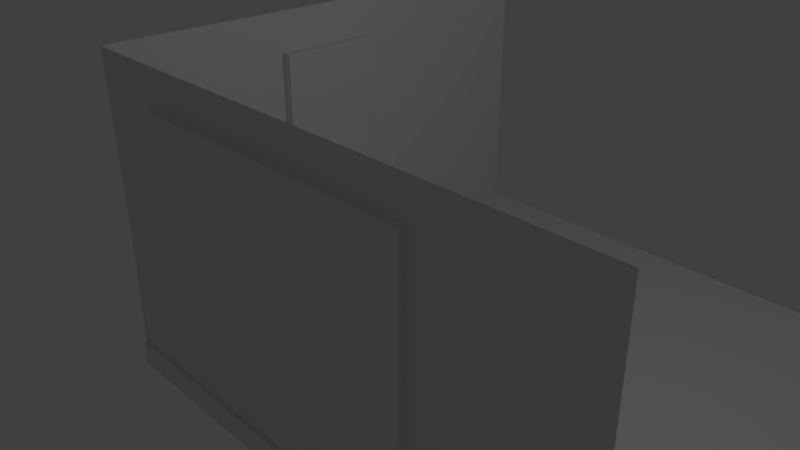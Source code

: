 # Source: apartment.blend  (saved by Blender 2.79.0; exported with 4.5.12 LTS)
import bpy
from mathutils import Matrix  # noqa: F401  (used for matrix-valued properties, if any)

bpy.ops.wm.read_factory_settings(use_empty=True)
scene = bpy.context.scene
scene.name = 'Scene'

# ---- collections
col_collection_1 = bpy.data.collections.new('Collection 1'); scene.collection.children.link(col_collection_1)

# ---- materials (node trees are filled in below, after node groups)
mat_material = bpy.data.materials.new('Material')
mat_material.alpha_threshold = 0.0
mat_material.use_transparent_shadow = False
mat_material.roughness = 0.5
mat_material.line_color = (0.0, 0.0, 0.0, 1.0)

# ---- material node trees

# ---- world
world_world = bpy.data.worlds.new('World'); scene.world = world_world
world_world.color = (0.05088, 0.05088, 0.05088)
world_world.use_sun_shadow = False
world_world.sun_shadow_jitter_overblur = 0.0
world_world.cycles.sampling_method = 'MANUAL'

# ---- cameras
cam_camera = bpy.data.cameras.new('Camera')
cam_camera.clip_end = 100.0
cam_camera.lens = 35.0
cam_camera.sensor_width = 32.0
cam_camera.sensor_height = 18.0
cam_camera.ortho_scale = 7.314
cam_camera.dof.focus_distance = 0.0
cam_camera.dof.aperture_fstop = 128.0

# ---- lights
light_lamp = bpy.data.lights.new('Lamp', 'POINT')
light_lamp.transmission_factor = 0.0
light_lamp.cutoff_distance = 30.0
light_lamp.energy = 100.0
light_lamp.shadow_buffer_clip_start = 1.001
light_lamp.shadow_soft_size = 0.1
light_lamp.shadow_maximum_resolution = 0.006
light_lamp.use_absolute_resolution = True

# ---- meshes
me_cube = bpy.data.meshes.new('Cube')
me_cube.from_pydata([(5.059, 5.003, -1.737), (5.059, -2.208, -1.737), (-2.152, -2.208, -1.737), (-2.152, 5.003, -1.737), (5.059, 5.003, -1.392), (5.059, -2.208, -1.392), (-2.152, -2.208, -1.392), (-2.152, 5.003, -1.392), (-2.149, -2.183, 2.689), (5.051, -2.183, 2.689), (-2.149, -2.152, -1.729), (5.051, -2.152, -1.729), (-2.172, 5.031, 2.689), (-2.173, -2.168, 2.689), (-2.142, 5.031, -1.729), (-2.143, -2.168, -1.729), (-2.226, 0.3933, -1.398), (-2.226, 0.3933, 2.12), (-2.226, 1.884, -1.398), (-2.226, 1.884, 2.12), (-2.031, 0.3933, -1.398), (-2.031, 0.3933, 2.12), (-2.031, 1.884, -1.398), (-2.031, 1.884, 2.12), (2.957, -2.266, -0.7772), (2.957, -2.266, 2.225), (-0.892, -2.327, -0.7772), (-0.892, -2.327, 2.225), (2.949, -2.052, -0.7772), (2.949, -2.052, 2.225), (-0.9, -2.114, -0.7772), (-0.9, -2.114, 2.225)], [], [(0, 1, 2, 3), (4, 7, 6, 5), (0, 4, 5, 1), (1, 5, 6, 2), (2, 6, 7, 3), (4, 0, 3, 7), (8, 9, 11, 10), (12, 13, 15, 14), (16, 17, 19, 18), (18, 19, 23, 22), (22, 23, 21, 20), (20, 21, 17, 16), (18, 22, 20, 16), (23, 19, 17, 21), (24, 25, 27, 26), (26, 27, 31, 30), (30, 31, 29, 28), (28, 29, 25, 24), (26, 30, 28, 24), (31, 27, 25, 29)])
_uv = me_cube.uv_layers.new(name='UVMap')
_uv.uv.foreach_set('vector', [0.0, 0.0, 0.0, 0.0, 0.0, 0.0, 0.0, 0.0, 0.3067, 0.985, 0.05252, 0.9848, 0.0526, 0.6322, 0.3068, 0.6323, 0.0, 0.0, 0.0, 0.0, 0.0, 0.0, 0.0, 0.0, 0.0, 0.0, 0.0, 0.0, 0.0, 0.0, 0.0, 0.0, 0.0, 0.0, 0.0, 0.0, 0.0, 0.0, 0.0, 0.0, 0.0, 0.0, 0.0, 0.0, 0.0, 0.0, 0.0, 0.0, 0.4761, 0.04015, 0.7194, 0.04015, 0.7194, 0.2473, 0.4761, 0.2473, 0.7246, 0.2508, 0.4733, 0.2508, 0.4733, 0.03691, 0.7246, 0.03691, 0.0, 0.0, 0.0, 0.0, 0.0, 0.0, 0.0, 0.0, 0.7622, 0.4629, 0.7622, 0.8697, 0.746, 0.8697, 0.746, 0.4629, 0.9829, 0.2532, 0.9829, 0.9962, 0.756, 0.9962, 0.756, 0.2532, 0.7634, 0.4062, 0.7634, 0.8322, 0.7464, 0.8322, 0.7464, 0.4062, 0.0, 0.0, 0.0, 0.0, 0.0, 0.0, 0.0, 0.0, 0.9249, 0.979, 0.9249, 1.001, 0.8059, 1.001, 0.8059, 0.979, 0.0, 0.0, 0.0, 0.0, 0.0, 0.0, 0.0, 0.0, 0.7622, 0.4629, 0.7622, 0.8697, 0.746, 0.8697, 0.746, 0.4629, 0.7179, 0.3008, 0.7194, 0.5602, 0.4797, 0.5628, 0.4782, 0.3035, 0.7634, 0.4062, 0.7634, 0.8322, 0.7464, 0.8322, 0.7464, 0.4062, 0.0, 0.0, 0.0, 0.0, 0.0, 0.0, 0.0, 0.0, 0.9249, 0.979, 0.9249, 1.001, 0.8059, 1.001, 0.8059, 0.979])
me_cube.materials.append(mat_material)
me_cube.use_remesh_preserve_volume = False
me_cube.use_remesh_preserve_attributes = False
me_cube.use_mirror_vertex_groups = False
me_cube.update()

# ---- objects
ob_apartment = bpy.data.objects.new('Apartment', me_cube)
ob_lamp = bpy.data.objects.new('Lamp', light_lamp)
ob_camera = bpy.data.objects.new('Camera', cam_camera)

# ---- transforms, parenting, visibility, modifiers, constraints
ob_apartment.location = (0.0, 0.0, 0.0)
ob_apartment.lock_rotations_4d = False
ob_apartment.empty_display_type = 'ARROWS'
ob_apartment.lineart.crease_threshold = 0.0
ob_lamp.location = (4.076, 1.005, 5.904)
ob_lamp.rotation_euler = (0.6503, 0.05522, 1.866)
ob_lamp.lock_rotations_4d = False
ob_lamp.empty_display_type = 'ARROWS'
ob_lamp.color = (0.0, 0.0, 0.0, 0.0)
ob_lamp.lineart.crease_threshold = 0.0
ob_camera.location = (7.481, -6.508, 5.344)
ob_camera.rotation_euler = (1.109, 0.0, 0.8149)
ob_camera.lock_rotations_4d = False
ob_camera.empty_display_type = 'ARROWS'
ob_camera.color = (0.0, 0.0, 0.0, 0.0)
ob_camera.display_type = 'WIRE'
ob_camera.lineart.crease_threshold = 0.0

# ---- collection membership
col_collection_1.objects.link(ob_apartment)
col_collection_1.objects.link(ob_lamp)
col_collection_1.objects.link(ob_camera)

# ---- scene / render settings (as saved in the file)
scene.camera = ob_camera
scene.frame_start = 1; scene.frame_end = 250; scene.frame_set(129)
scene.render.engine = 'BLENDER_EEVEE_NEXT'
scene.render.resolution_percentage = 50
scene.render.dither_intensity = 0.0
scene.cycles.use_denoising = False
scene.cycles.samples = 128
scene.cycles.sampling_pattern = 'TABULATED_SOBOL'
scene.cycles.use_adaptive_sampling = False
scene.cycles.use_light_tree = False
scene.cycles.blur_glossy = 0.0
scene.cycles.sample_clamp_indirect = 0.0
scene.view_settings.view_transform = 'Standard'
bpy.context.view_layer.update()
